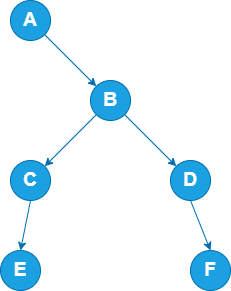

The diagram above was exported from draw.io. Its source (the exported page's mxGraphModel, read from the mxfile embedded in the PNG):
<mxGraphModel dx="819" dy="473" grid="1" gridSize="10" guides="1" tooltips="1" connect="1" arrows="1" fold="1" page="1" pageScale="1" pageWidth="850" pageHeight="1100" math="0" shadow="0">
  <root>
    <mxCell id="VsmYbMZxj5deiwlWiMCN-0" />
    <mxCell id="VsmYbMZxj5deiwlWiMCN-1" parent="VsmYbMZxj5deiwlWiMCN-0" />
    <mxCell id="VsmYbMZxj5deiwlWiMCN-2" style="rounded=0;orthogonalLoop=1;jettySize=auto;html=1;exitX=1;exitY=1;exitDx=0;exitDy=0;entryX=0;entryY=0;entryDx=0;entryDy=0;strokeColor=#006EAF;fontColor=default;labelBackgroundColor=none;fillColor=#1ba1e2;" edge="1" parent="VsmYbMZxj5deiwlWiMCN-1" source="VsmYbMZxj5deiwlWiMCN-3" target="VsmYbMZxj5deiwlWiMCN-6">
      <mxGeometry relative="1" as="geometry" />
    </mxCell>
    <mxCell id="VsmYbMZxj5deiwlWiMCN-3" value="&lt;font style=&quot;font-size: 19px;&quot;&gt;&lt;b&gt;A&lt;/b&gt;&lt;/font&gt;" style="ellipse;whiteSpace=wrap;html=1;aspect=fixed;fillColor=#1ba1e2;strokeColor=#006EAF;labelBackgroundColor=none;rounded=0;fontColor=#ffffff;" vertex="1" parent="VsmYbMZxj5deiwlWiMCN-1">
      <mxGeometry x="300" y="100" width="40" height="40" as="geometry" />
    </mxCell>
    <mxCell id="VsmYbMZxj5deiwlWiMCN-4" style="rounded=0;orthogonalLoop=1;jettySize=auto;html=1;exitX=0;exitY=1;exitDx=0;exitDy=0;entryX=1;entryY=0;entryDx=0;entryDy=0;strokeColor=#006EAF;fontColor=default;labelBackgroundColor=none;fillColor=#1ba1e2;" edge="1" parent="VsmYbMZxj5deiwlWiMCN-1" source="VsmYbMZxj5deiwlWiMCN-6" target="VsmYbMZxj5deiwlWiMCN-8">
      <mxGeometry relative="1" as="geometry" />
    </mxCell>
    <mxCell id="VsmYbMZxj5deiwlWiMCN-5" style="edgeStyle=none;rounded=0;orthogonalLoop=1;jettySize=auto;html=1;exitX=1;exitY=1;exitDx=0;exitDy=0;entryX=0;entryY=0;entryDx=0;entryDy=0;strokeColor=#006EAF;fontColor=default;labelBackgroundColor=none;fillColor=#1ba1e2;" edge="1" parent="VsmYbMZxj5deiwlWiMCN-1" source="VsmYbMZxj5deiwlWiMCN-6" target="VsmYbMZxj5deiwlWiMCN-12">
      <mxGeometry relative="1" as="geometry" />
    </mxCell>
    <mxCell id="VsmYbMZxj5deiwlWiMCN-6" value="&lt;font style=&quot;font-size: 19px;&quot;&gt;&lt;b&gt;B&lt;/b&gt;&lt;/font&gt;" style="ellipse;whiteSpace=wrap;html=1;aspect=fixed;fillColor=#1ba1e2;strokeColor=#006EAF;labelBackgroundColor=none;rounded=0;fontColor=#ffffff;" vertex="1" parent="VsmYbMZxj5deiwlWiMCN-1">
      <mxGeometry x="380" y="180" width="40" height="40" as="geometry" />
    </mxCell>
    <mxCell id="VsmYbMZxj5deiwlWiMCN-7" style="edgeStyle=none;rounded=0;orthogonalLoop=1;jettySize=auto;html=1;exitX=0.5;exitY=1;exitDx=0;exitDy=0;entryX=0.5;entryY=0;entryDx=0;entryDy=0;strokeColor=#006EAF;fontColor=default;labelBackgroundColor=none;fillColor=#1ba1e2;" edge="1" parent="VsmYbMZxj5deiwlWiMCN-1" source="VsmYbMZxj5deiwlWiMCN-8" target="kg3DEWwxOMCEFyTxYXGL-0">
      <mxGeometry relative="1" as="geometry">
        <mxPoint x="254.14213562373106" y="305.85786437626894" as="targetPoint" />
      </mxGeometry>
    </mxCell>
    <mxCell id="VsmYbMZxj5deiwlWiMCN-8" value="&lt;font style=&quot;font-size: 19px;&quot;&gt;&lt;b&gt;C&lt;/b&gt;&lt;/font&gt;" style="ellipse;whiteSpace=wrap;html=1;aspect=fixed;fillColor=#1ba1e2;strokeColor=#006EAF;labelBackgroundColor=none;rounded=0;fontColor=#ffffff;" vertex="1" parent="VsmYbMZxj5deiwlWiMCN-1">
      <mxGeometry x="300" y="260" width="40" height="40" as="geometry" />
    </mxCell>
    <mxCell id="VsmYbMZxj5deiwlWiMCN-11" style="edgeStyle=none;rounded=0;orthogonalLoop=1;jettySize=auto;html=1;exitX=0.5;exitY=1;exitDx=0;exitDy=0;entryX=0.5;entryY=0;entryDx=0;entryDy=0;strokeColor=#006EAF;fontColor=default;labelBackgroundColor=none;fillColor=#1ba1e2;" edge="1" parent="VsmYbMZxj5deiwlWiMCN-1" source="VsmYbMZxj5deiwlWiMCN-12" target="kg3DEWwxOMCEFyTxYXGL-1">
      <mxGeometry relative="1" as="geometry">
        <mxPoint x="545.8578643762689" y="305.85786437626894" as="targetPoint" />
      </mxGeometry>
    </mxCell>
    <mxCell id="VsmYbMZxj5deiwlWiMCN-12" value="&lt;font style=&quot;font-size: 19px;&quot;&gt;&lt;b&gt;D&lt;/b&gt;&lt;/font&gt;" style="ellipse;whiteSpace=wrap;html=1;aspect=fixed;fillColor=#1ba1e2;strokeColor=#006EAF;labelBackgroundColor=none;rounded=0;fontColor=#ffffff;" vertex="1" parent="VsmYbMZxj5deiwlWiMCN-1">
      <mxGeometry x="460" y="260" width="40" height="40" as="geometry" />
    </mxCell>
    <mxCell id="kg3DEWwxOMCEFyTxYXGL-0" value="&lt;font style=&quot;font-size: 19px;&quot;&gt;&lt;b&gt;E&lt;/b&gt;&lt;/font&gt;" style="ellipse;whiteSpace=wrap;html=1;aspect=fixed;fillColor=#1ba1e2;strokeColor=#006EAF;labelBackgroundColor=none;rounded=0;fontColor=#ffffff;" vertex="1" parent="VsmYbMZxj5deiwlWiMCN-1">
      <mxGeometry x="290" y="350" width="40" height="40" as="geometry" />
    </mxCell>
    <mxCell id="kg3DEWwxOMCEFyTxYXGL-1" value="&lt;font style=&quot;font-size: 19px;&quot;&gt;&lt;b&gt;F&lt;/b&gt;&lt;/font&gt;" style="ellipse;whiteSpace=wrap;html=1;aspect=fixed;fillColor=#1ba1e2;strokeColor=#006EAF;labelBackgroundColor=none;rounded=0;fontColor=#ffffff;" vertex="1" parent="VsmYbMZxj5deiwlWiMCN-1">
      <mxGeometry x="480" y="350" width="40" height="40" as="geometry" />
    </mxCell>
  </root>
</mxGraphModel>